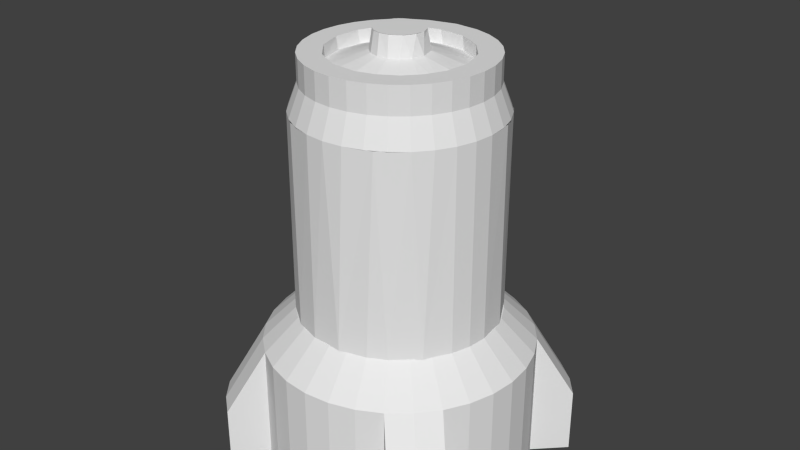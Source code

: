 # Source: trigger.blend  (saved by Blender 2.79.0; exported with 4.5.12 LTS)
import bpy
from mathutils import Matrix  # noqa: F401  (used for matrix-valued properties, if any)

bpy.ops.wm.read_factory_settings(use_empty=True)
scene = bpy.context.scene
scene.name = 'Scene'

# ---- collections
col_collection_1 = bpy.data.collections.new('Collection 1'); scene.collection.children.link(col_collection_1)

# ---- world
world_world = bpy.data.worlds.new('World'); scene.world = world_world
world_world.color = (0.05088, 0.05088, 0.05088)
world_world.use_sun_shadow = False
world_world.sun_shadow_jitter_overblur = 0.0
world_world.cycles.sampling_method = 'NONE'
world_world.cycles.sample_map_resolution = 256

# ---- meshes
me_cylinder_004 = bpy.data.meshes.new('Cylinder.004')
me_cylinder_004.from_pydata([(0.09091, 0.01057, 2.55), (0.07994, 0.04455, 2.55), (0.02661, -0.08774, 2.55), (0.06682, -0.06357, 2.55), (-0.008957, -0.09094, 2.55), (-0.04172, -0.08146, 2.55), (-0.06972, -0.05929, 2.55), (-0.0871, -0.0281, 2.55), (-0.09113, 4.714e-07, 2.55), (-0.08803, 0.02503, 2.55), (-0.05063, 0.07577, 2.55), (-0.07175, 0.05681, 2.55), (-0.02503, 0.08803, 2.55), (0.01794, 0.09022, 2.55), (0.08803, -0.02503, 2.55), (0.05681, 0.07175, 2.55)], [], [(1, 15, 13, 12, 10, 11, 9, 8, 7, 6, 5, 4, 2, 3, 14, 0)])
me_cylinder_004.use_remesh_preserve_volume = False
me_cylinder_004.use_remesh_preserve_attributes = False
me_cylinder_004.use_mirror_vertex_groups = False
me_cylinder_004.update()
me_cylinder_002 = bpy.data.meshes.new('Cylinder.002')
me_cylinder_002.from_pydata([(0.07316, 0.3678, 0.5), (-0.04348, 0.3741, 0.5), (0.1717, 0.3352, 0.5), (0.2869, 0.244, 0.5), (0.3584, 0.1156, 0.5), (0.375, 2.255e-07, 0.5), (0.3678, -0.07316, 0.5), (0.3465, -0.1435, 0.5), (0.2953, -0.2338, 0.5), (0.2083, -0.3118, 0.5), (0.1435, -0.3465, 0.5), (0.04348, -0.3741, 0.5), (-0.07316, -0.3678, 0.5), (-0.1717, -0.3352, 0.5), (-0.2652, -0.2652, 0.5), (-0.3118, -0.2083, 0.5), (-0.3465, -0.1435, 0.5), (-0.3741, -0.04348, 0.5), (-0.3678, 0.07316, 0.5), (-0.3465, 0.1435, 0.5), (-0.3118, 0.2083, 0.5), (-0.2652, 0.2652, 0.5), (-0.2083, 0.3118, 0.5), (-0.1435, 0.3465, 0.5), (0.07316, 0.3678, 2.0), (-0.03034, 0.3754, 2.0), (0.1833, 0.329, 2.0), (0.2953, 0.2338, 2.0), (0.3623, 0.103, 2.0), (0.375, 2.255e-07, 2.0), (0.3678, -0.07316, 2.0), (0.3465, -0.1435, 2.0), (0.3118, -0.2083, 2.0), (0.2652, -0.2652, 2.0), (0.1717, -0.3352, 2.0), (0.07316, -0.3678, 2.0), (-1.085e-07, -0.375, 2.0), (-0.07316, -0.3678, 2.0), (-0.1833, -0.329, 2.0), (-0.2652, -0.2652, 2.0), (-0.3352, -0.1717, 2.0), (-0.3678, -0.07316, 2.0), (-0.375, 5.593e-07, 2.0), (-0.3678, 0.07316, 2.0), (-0.3465, 0.1435, 2.0), (-0.3118, 0.2083, 2.0), (-0.2338, 0.2953, 2.0), (-0.1435, 0.3465, 2.0)], [], [(47, 25, 1, 23), (17, 41, 42), (8, 32, 33), (11, 35, 36), (37, 38, 13, 12), (27, 28, 4, 3), (38, 39, 14, 13), (39, 40, 15, 14), (28, 29, 5, 4), (29, 30, 6, 5), (16, 15, 40), (40, 41, 17, 16), (30, 31, 7, 6), (31, 32, 8, 7), (42, 43, 18, 17), (43, 44, 19, 18), (33, 34, 9, 8), (44, 45, 20, 19), (25, 24, 0, 1), (10, 9, 34), (45, 46, 21, 20), (34, 35, 11, 10), (24, 26, 2, 0), (46, 47, 23, 22), (22, 21, 46), (36, 37, 12, 11), (26, 27, 3, 2)])
me_cylinder_002.use_remesh_preserve_volume = False
me_cylinder_002.use_remesh_preserve_attributes = False
me_cylinder_002.use_mirror_vertex_groups = False
me_cylinder_002.update()
me_icosphere = bpy.data.meshes.new('Icosphere')
me_icosphere.from_pydata([(0.0, 0.0, -1.0), (0.7236, -0.5257, -0.4472), (-0.2764, -0.8506, -0.4472), (-0.8944, 0.0, -0.4472), (-0.2764, 0.8506, -0.4472), (0.7236, 0.5257, -0.4472), (0.2764, -0.8506, 0.4472), (-0.7236, -0.5257, 0.4472), (-0.7236, 0.5257, 0.4472), (0.2764, 0.8506, 0.4472), (0.8944, 0.0, 0.4472), (0.0, 0.0, 1.0), (-0.1625, -0.5, -0.8507), (0.4253, -0.309, -0.8507), (0.2629, -0.809, -0.5257), (0.8506, 0.0, -0.5257), (0.4253, 0.309, -0.8507), (-0.5257, 0.0, -0.8507), (-0.6882, -0.5, -0.5257), (-0.1625, 0.5, -0.8507), (-0.6882, 0.5, -0.5257), (0.2629, 0.809, -0.5257), (0.9511, -0.309, 0.0), (0.9511, 0.309, 0.0), (0.0, -1.0, 0.0), (0.5878, -0.809, 0.0), (-0.9511, -0.309, 0.0), (-0.5878, -0.809, 0.0), (-0.5878, 0.809, 0.0), (-0.9511, 0.309, 0.0), (0.5878, 0.809, 0.0), (0.0, 1.0, 0.0), (0.6882, -0.5, 0.5257), (-0.2629, -0.809, 0.5257), (-0.8506, 0.0, 0.5257), (-0.2629, 0.809, 0.5257), (0.6882, 0.5, 0.5257), (0.1625, -0.5, 0.8507), (0.5257, 0.0, 0.8507), (-0.4253, -0.309, 0.8507), (-0.4253, 0.309, 0.8507), (0.1625, 0.5, 0.8507)], [], [(0, 13, 12), (1, 13, 15), (0, 12, 17), (0, 17, 19), (0, 19, 16), (1, 15, 22), (2, 14, 24), (3, 18, 26), (4, 20, 28), (5, 21, 30), (1, 22, 25), (2, 24, 27), (3, 26, 29), (4, 28, 31), (5, 30, 23), (6, 32, 37), (7, 33, 39), (8, 34, 40), (9, 35, 41), (10, 36, 38), (38, 41, 11), (38, 36, 41), (36, 9, 41), (41, 40, 11), (41, 35, 40), (35, 8, 40), (40, 39, 11), (40, 34, 39), (34, 7, 39), (39, 37, 11), (39, 33, 37), (33, 6, 37), (37, 38, 11), (37, 32, 38), (32, 10, 38), (23, 36, 10), (23, 30, 36), (30, 9, 36), (31, 35, 9), (31, 28, 35), (28, 8, 35), (29, 34, 8), (29, 26, 34), (26, 7, 34), (27, 33, 7), (27, 24, 33), (24, 6, 33), (25, 32, 6), (25, 22, 32), (22, 10, 32), (30, 31, 9), (30, 21, 31), (21, 4, 31), (28, 29, 8), (28, 20, 29), (20, 3, 29), (26, 27, 7), (26, 18, 27), (18, 2, 27), (24, 25, 6), (24, 14, 25), (14, 1, 25), (22, 23, 10), (22, 15, 23), (15, 5, 23), (16, 21, 5), (16, 19, 21), (19, 4, 21), (19, 20, 4), (19, 17, 20), (17, 3, 20), (17, 18, 3), (17, 12, 18), (12, 2, 18), (15, 16, 5), (15, 13, 16), (13, 0, 16), (12, 14, 2), (12, 13, 14), (13, 1, 14)])
_uv = me_icosphere.uv_layers.new(name='UVMap')
_uv.uv.foreach_set('vector', [0.8199, 0.1078, 0.6958, 0.1038, 0.7725, 0.0, 0.01763, 0.06621, 0.1205, 0.1169, 0.0, 0.1891, 0.8199, 0.1078, 0.7725, 0.0, 0.8966, 0.05716, 0.8199, 0.1078, 0.8966, 0.05716, 0.8966, 0.1963, 0.8199, 0.1078, 0.8966, 0.1963, 0.7725, 0.2251, 0.7936, 0.3328, 0.6958, 0.2591, 0.7936, 0.2251, 0.5833, 0.7229, 0.6126, 0.7933, 0.4815, 0.7769, 0.6126, 0.479, 0.61, 0.6025, 0.4972, 0.5156, 0.3317, 0.6171, 0.3004, 0.4943, 0.4331, 0.5438, 0.5267, 0.2625, 0.48, 0.1554, 0.5952, 0.1608, 0.01465, 0.7855, 0.1156, 0.7164, 0.1036, 0.8586, 0.5833, 0.7229, 0.4815, 0.7769, 0.48, 0.6589, 0.6126, 0.479, 0.4972, 0.5156, 0.5265, 0.4015, 0.3317, 0.6171, 0.4331, 0.5438, 0.4331, 0.6739, 0.5267, 0.2625, 0.5952, 0.1608, 0.6427, 0.2968, 0.9806, 0.482, 0.9713, 0.6086, 0.8731, 0.5258, 0.2576, 0.06621, 0.3595, 0.0, 0.3604, 0.1169, 0.2576, 0.3119, 0.24, 0.1891, 0.3604, 0.2613, 0.1901, 0.6456, 0.2184, 0.7164, 0.08757, 0.6982, 0.2135, 0.7164, 0.2135, 0.8399, 0.1156, 0.7775, 0.4192, 0.7619, 0.4192, 0.901, 0.3425, 0.8125, 0.1156, 0.7775, 0.2135, 0.8399, 0.1298, 0.9212, 0.08757, 0.5802, 0.1901, 0.6456, 0.08757, 0.6982, 0.4192, 0.901, 0.2951, 0.9298, 0.3425, 0.8125, 0.48, 0.3059, 0.3595, 0.3782, 0.3604, 0.2613, 0.3595, 0.3782, 0.2576, 0.3119, 0.3604, 0.2613, 0.2951, 0.9298, 0.2184, 0.8085, 0.3425, 0.8125, 0.3604, 0.2613, 0.24, 0.1891, 0.3604, 0.1169, 0.24, 0.1891, 0.2576, 0.06621, 0.3604, 0.1169, 0.2184, 0.8085, 0.2951, 0.7047, 0.3425, 0.8125, 0.3604, 0.1169, 0.3595, 0.0, 0.48, 0.07222, 0.9344, 0.4015, 0.9806, 0.482, 0.8731, 0.5258, 0.2951, 0.7047, 0.4192, 0.7619, 0.3425, 0.8125, 0.8731, 0.5258, 0.9713, 0.6086, 0.8731, 0.6685, 0.9713, 0.6086, 0.9806, 0.7249, 0.8731, 0.6685, 0.1067, 0.4371, 0.08757, 0.5802, 0.0, 0.4952, 0.1067, 0.4371, 0.2184, 0.5256, 0.08757, 0.5802, 0.2184, 0.5256, 0.1901, 0.6456, 0.08757, 0.5802, 0.5715, 0.04535, 0.6958, 0.0, 0.6824, 0.0752, 0.8505, 0.7283, 0.8385, 0.8578, 0.7349, 0.8084, 0.8385, 0.8578, 0.7496, 0.9309, 0.7349, 0.8084, 0.7123, 0.7797, 0.7123, 0.8853, 0.6126, 0.8144, 0.7349, 0.4015, 0.7194, 0.5184, 0.6126, 0.4737, 0.7194, 0.5184, 0.6213, 0.5906, 0.6126, 0.4737, 0.7194, 0.6628, 0.6126, 0.7074, 0.6213, 0.5906, 0.7194, 0.6628, 0.7349, 0.7797, 0.6126, 0.7074, 0.7394, 0.7023, 0.8388, 0.6418, 0.8731, 0.7283, 0.7349, 0.5723, 0.8659, 0.5179, 0.8388, 0.6418, 0.7349, 0.5723, 0.7551, 0.431, 0.8659, 0.5179, 0.7551, 0.431, 0.8731, 0.4015, 0.8659, 0.5179, 0.5952, 0.1608, 0.5715, 0.04535, 0.6824, 0.0752, 0.5952, 0.1608, 0.48, 0.1554, 0.5715, 0.04535, 0.3004, 0.7047, 0.3317, 0.6171, 0.4331, 0.6739, 0.8385, 0.8578, 0.8505, 1.0, 0.7496, 0.9309, 0.4331, 0.5438, 0.3004, 0.4943, 0.4081, 0.4034, 0.3004, 0.4943, 0.2891, 0.3782, 0.4081, 0.4034, 0.7194, 0.5184, 0.7194, 0.6628, 0.6213, 0.5906, 0.4972, 0.5156, 0.61, 0.6025, 0.48, 0.6589, 0.61, 0.6025, 0.5833, 0.7229, 0.48, 0.6589, 0.7394, 0.7023, 0.7349, 0.5723, 0.8388, 0.6418, 0.1156, 0.9881, 0.0, 0.908, 0.1036, 0.8586, 0.0, 0.908, 0.01465, 0.7855, 0.1036, 0.8586, 0.006731, 0.3782, 0.1067, 0.4371, 0.0, 0.4952, 0.6958, 0.4015, 0.5568, 0.3755, 0.6427, 0.2968, 0.5568, 0.3755, 0.5267, 0.2625, 0.6427, 0.2968, 0.1205, 0.2613, 0.1195, 0.3782, 0.01763, 0.3119, 0.1205, 0.2613, 0.24, 0.3059, 0.1195, 0.3782, 0.2184, 0.5937, 0.3317, 0.6171, 0.3004, 0.7047, 0.8505, 0.9274, 0.9487, 0.8446, 0.958, 0.9711, 0.8505, 0.9274, 0.8505, 0.7846, 0.9487, 0.8446, 0.8505, 0.7846, 0.958, 0.7283, 0.9487, 0.8446, 0.8966, 0.2613, 0.9878, 0.1891, 1.0, 0.3119, 0.8966, 0.2613, 0.8966, 0.1169, 0.9878, 0.1891, 0.8966, 0.1169, 1.0, 0.06621, 0.9878, 0.1891, 0.0, 0.1891, 0.1205, 0.2613, 0.01763, 0.3119, 0.0, 0.1891, 0.1205, 0.1169, 0.1205, 0.2613, 0.6958, 0.1038, 0.8199, 0.1078, 0.7725, 0.2251, 0.8966, 0.1169, 0.9626, 0.0, 1.0, 0.06621, 0.24, 0.07222, 0.1205, 0.1169, 0.1195, 0.0, 0.1205, 0.1169, 0.01763, 0.06621, 0.1195, 0.0])
me_icosphere.use_remesh_preserve_volume = False
me_icosphere.use_remesh_preserve_attributes = False
me_icosphere.use_mirror_vertex_groups = False
me_icosphere.update()
me_cylinder_001 = bpy.data.meshes.new('Cylinder.001')
me_cylinder_001.from_pydata([(3.388e-08, 0.5, -0.75), (3.388e-08, 0.5, 0.25), (0.09755, 0.4904, -0.75), (0.09755, 0.4904, 0.25), (0.1913, 0.4619, -0.75), (0.1913, 0.4619, 0.25), (0.2778, 0.4157, -0.75), (0.2778, 0.4157, 0.25), (0.3536, 0.3536, 0.25), (0.4157, 0.2778, -0.75), (0.4157, 0.2778, 0.25), (0.4619, 0.1913, -0.75), (0.4619, 0.1913, 0.25), (0.4904, 0.09755, -0.75), (0.4904, 0.09755, 0.25), (0.5, 1.993e-07, -0.75), (0.5, 1.993e-07, 0.25), (0.4904, -0.09754, -0.75), (0.4904, -0.09754, 0.25), (0.4619, -0.1913, -0.75), (0.4619, -0.1913, 0.25), (0.4157, -0.2778, -0.75), (0.4157, -0.2778, 0.25), (0.2778, -0.4157, -0.75), (0.3536, -0.3536, 0.25), (0.2778, -0.4157, 0.25), (0.1913, -0.4619, -0.75), (0.1913, -0.4619, 0.25), (0.09755, -0.4904, -0.75), (0.09755, -0.4904, 0.25), (-1.29e-07, -0.5, -0.75), (-1.29e-07, -0.5, 0.25), (-0.09755, -0.4904, -0.75), (-0.09755, -0.4904, 0.25), (-0.1913, -0.4619, -0.75), (-0.1913, -0.4619, 0.25), (-0.2778, -0.4157, -0.75), (-0.2778, -0.4157, 0.25), (-0.4157, -0.2778, -0.75), (-0.3536, -0.3536, 0.25), (-0.4157, -0.2778, 0.25), (-0.4619, -0.1913, -0.75), (-0.4619, -0.1913, 0.25), (-0.4904, -0.09754, -0.75), (-0.4904, -0.09754, 0.25), (-0.5, 6.444e-07, -0.75), (-0.5, 6.444e-07, 0.25), (-0.4904, 0.09755, -0.75), (-0.4904, 0.09755, 0.25), (-0.4619, 0.1913, -0.75), (-0.4619, 0.1913, 0.25), (-0.4157, 0.2778, -0.75), (-0.4157, 0.2778, 0.25), (-0.3536, 0.3536, 0.25), (-0.2778, 0.4157, -0.75), (-0.2778, 0.4157, 0.25), (-0.1913, 0.4619, -0.75), (-0.1913, 0.4619, 0.25), (-0.09754, 0.4904, -0.75), (-0.09754, 0.4904, 0.25), (0.07316, 0.3678, 0.5), (4.553e-08, 0.375, 0.5), (0.1435, 0.3465, 0.5), (0.2083, 0.3118, 0.5), (0.2652, 0.2652, 0.5), (0.3118, 0.2083, 0.5), (0.3465, 0.1435, 0.5), (0.3678, 0.07316, 0.5), (0.375, 2.255e-07, 0.5), (0.3678, -0.07316, 0.5), (0.3465, -0.1435, 0.5), (0.3118, -0.2083, 0.5), (0.2652, -0.2652, 0.5), (0.2083, -0.3118, 0.5), (0.1435, -0.3465, 0.5), (0.07316, -0.3678, 0.5), (-7.666e-08, -0.375, 0.5), (-0.07316, -0.3678, 0.5), (-0.1435, -0.3465, 0.5), (-0.2083, -0.3118, 0.5), (-0.2652, -0.2652, 0.5), (-0.3118, -0.2083, 0.5), (-0.3465, -0.1435, 0.5), (-0.3678, -0.07316, 0.5), (-0.375, 5.593e-07, 0.5), (-0.3678, 0.07316, 0.5), (-0.3465, 0.1435, 0.5), (-0.3118, 0.2083, 0.5), (-0.2652, 0.2652, 0.5), (-0.2083, 0.3118, 0.5), (-0.1435, 0.3465, 0.5), (-0.07316, 0.3678, 0.5), (0.3839, 0.5218, -0.25), (0.3839, 0.5218, -0.75), (0.4596, 0.4596, -0.75), (0.4596, 0.4596, -0.25), (0.5218, 0.3839, -0.75), (0.5218, 0.3839, -0.25), (0.5218, -0.3839, -0.25), (0.5218, -0.3839, -0.75), (0.4596, -0.4596, -0.75), (0.4596, -0.4596, -0.25), (0.3839, -0.5218, -0.75), (0.3839, -0.5218, -0.25), (-0.3839, -0.5218, -0.25), (-0.3839, -0.5218, -0.75), (-0.4596, -0.4596, -0.75), (-0.4596, -0.4596, -0.25), (-0.5218, -0.3839, -0.75), (-0.5218, -0.3839, -0.25), (-0.5218, 0.3839, -0.25), (-0.5218, 0.3839, -0.75), (-0.4596, 0.4596, -0.75), (-0.4596, 0.4596, -0.25), (-0.3839, 0.5218, -0.75), (-0.3839, 0.5218, -0.25), (0.07316, 0.3678, 2.0), (1.37e-08, 0.375, 2.0), (0.1435, 0.3465, 2.0), (0.2083, 0.3118, 2.0), (0.2652, 0.2652, 2.0), (0.3118, 0.2083, 2.0), (0.3465, 0.1435, 2.0), (0.3678, 0.07316, 2.0), (0.375, 2.255e-07, 2.0), (0.3678, -0.07316, 2.0), (0.3465, -0.1435, 2.0), (0.3118, -0.2083, 2.0), (0.2652, -0.2652, 2.0), (0.2083, -0.3118, 2.0), (0.1435, -0.3465, 2.0), (0.07316, -0.3678, 2.0), (-1.085e-07, -0.375, 2.0), (-0.07316, -0.3678, 2.0), (-0.1435, -0.3465, 2.0), (-0.2083, -0.3118, 2.0), (-0.2652, -0.2652, 2.0), (-0.3118, -0.2083, 2.0), (-0.3465, -0.1435, 2.0), (-0.3678, -0.07316, 2.0), (-0.375, 5.593e-07, 2.0), (-0.3678, 0.07316, 2.0), (-0.3465, 0.1435, 2.0), (-0.3118, 0.2083, 2.0), (-0.2652, 0.2652, 2.0), (-0.2083, 0.3118, 2.0), (-0.1435, 0.3465, 2.0), (-0.07316, 0.3678, 2.0), (-6.179e-08, 0.3375, 2.2), (0.3118, -0.1292, 2.2), (-0.331, -0.06584, 2.2), (0.06584, 0.331, 2.2), (0.1292, 0.3118, 2.2), (0.1875, 0.2806, 2.2), (0.2386, 0.2386, 2.2), (0.2806, 0.1875, 2.2), (0.3118, 0.1292, 2.2), (0.331, 0.06584, 2.2), (0.3375, 2.963e-07, 2.2), (0.331, -0.06584, 2.2), (0.2806, -0.1875, 2.2), (0.2386, -0.2386, 2.2), (0.1875, -0.2806, 2.2), (0.1292, -0.3118, 2.2), (0.06584, -0.331, 2.2), (-8.34e-08, -0.3375, 2.2), (-0.06584, -0.331, 2.2), (-0.1292, -0.3118, 2.2), (-0.1875, -0.2806, 2.2), (-0.2386, -0.2386, 2.2), (-0.2806, -0.1875, 2.2), (-0.3118, -0.1292, 2.2), (-0.3375, 5.591e-07, 2.2), (-0.331, 0.06584, 2.2), (-0.3118, 0.1292, 2.2), (-0.2806, 0.1875, 2.2), (-0.2386, 0.2386, 2.2), (-0.1875, 0.2806, 2.2), (-0.1292, 0.3118, 2.2), (-0.06584, 0.331, 2.2), (-0.02092, 0.2534, 2.3), (0.07726, 0.2422, 2.3), (0.1641, 0.1942, 2.3), (0.2259, 0.1166, 2.3), (0.2533, 0.02167, 2.301), (0.2423, -0.07707, 2.3), (0.2105, -0.1406, 2.3), (0.1584, -0.1988, 2.3), (0.0708, -0.2442, 2.301), (-0.02875, -0.2526, 2.3), (-0.1224, -0.2228, 2.3), (-0.179, -0.179, 2.3), (-0.2258, -0.1167, 2.3), (-0.2533, -0.02137, 2.3), (-0.2422, 0.07736, 2.3), (-0.2105, 0.1406, 2.3), (-0.1584, 0.1988, 2.3), (-0.09687, 0.2339, 2.3), (0.06584, 0.331, 2.4), (-0.0273, 0.3379, 2.4), (0.1292, 0.3118, 2.4), (0.1875, 0.2806, 2.4), (0.2386, 0.2386, 2.4), (0.2806, 0.1875, 2.4), (0.3118, 0.1292, 2.4), (0.331, 0.06584, 2.4), (0.3375, 2.345e-07, 2.4), (0.331, -0.06584, 2.4), (0.3118, -0.1292, 2.4), (0.2806, -0.1875, 2.4), (0.2386, -0.2386, 2.4), (0.1875, -0.2806, 2.4), (0.1292, -0.3118, 2.4), (0.06584, -0.331, 2.4), (-1.169e-07, -0.3375, 2.4), (-0.06584, -0.331, 2.4), (-0.1292, -0.3118, 2.4), (-0.1875, -0.2806, 2.4), (-0.2386, -0.2386, 2.4), (-0.2806, -0.1875, 2.4), (-0.3118, -0.1292, 2.4), (-0.331, -0.06584, 2.4), (-0.3375, 5.349e-07, 2.4), (-0.331, 0.06584, 2.4), (-0.3118, 0.1292, 2.4), (-0.2806, 0.1875, 2.4), (-0.2386, 0.2386, 2.4), (-0.1875, 0.2806, 2.4), (-0.1292, 0.3118, 2.4), (-0.02935, 0.2525, 2.4), (0.06952, 0.2445, 2.4), (0.1578, 0.1993, 2.4), (0.2221, 0.1238, 2.4), (0.2525, 0.02935, 2.4), (0.2445, -0.06952, 2.4), (0.2105, -0.1406, 2.4), (0.1647, -0.1937, 2.4), (0.09687, -0.2339, 2.4), (0.02935, -0.2525, 2.4), (-0.06952, -0.2445, 2.4), (-0.1578, -0.1993, 2.4), (-0.2221, -0.1238, 2.4), (-0.2525, -0.02935, 2.4), (-0.2445, 0.06952, 2.4), (-0.2105, 0.1406, 2.4), (-0.1647, 0.1937, 2.4), (-0.09687, 0.2339, 2.4), (-0.01143, 0.1011, 2.4), (0.03812, 0.09514, 2.4), (0.08746, 0.05422, 2.4), (0.1021, -0.003071, 2.4), (0.08954, -0.04786, 2.4), (0.06487, -0.07855, 2.4), (0.02946, -0.09713, 2.4), (-0.0103, -0.1014, 2.4), (-0.04923, -0.08899, 2.4), (-0.07939, -0.06353, 2.4), (-0.09781, -0.02781, 2.4), (-0.09982, 0.0241, 2.4), (-0.078, 0.06525, 2.4), (-0.04785, 0.08952, 2.4), (0.01794, 0.09022, 2.5), (0.05681, 0.07175, 2.5), (0.09091, 0.01057, 2.5), (0.08656, -0.02373, 2.55), (0.06497, -0.06308, 2.55), (-0.09067, 0.01593, 2.504), (-0.0659, 0.06458, 2.504), (0.09091, 0.01057, 2.55), (0.07879, 0.04314, 2.55), (0.02473, -0.08649, 2.55), (-0.01108, -0.08914, 2.55), (-0.04239, -0.07931, 2.55), (-0.06953, -0.05703, 2.55), (-0.08615, -0.02602, 2.55), (-0.09139, 0.01528, 2.55), (-0.06271, 0.06785, 2.55), (-0.02449, 0.08632, 2.55), (0.01794, 0.09022, 2.55), (0.05681, 0.07175, 2.55)], [], [(6, 93, 94), (51, 111, 112), (182, 249, 183), (191, 256, 192), (192, 257, 193), (185, 251, 186), (181, 248, 182), (250, 264, 251), (260, 267, 277), (248, 262, 249), (247, 277, 261), (197, 196, 260), (238, 214, 213), (231, 202, 201), (239, 216, 215), (241, 220, 219), (242, 222, 221), (243, 224, 223), (188, 238, 237), (189, 239, 238), (190, 240, 239), (182, 248, 249), (194, 193, 258), (196, 195, 259), (196, 259, 260), (250, 263, 264), (251, 264, 265), (252, 251, 265), (248, 247, 261), (248, 261, 262), (247, 260, 277), (249, 262, 269), (261, 277, 278), (274, 275, 266), (263, 269, 268), (4, 2, 3, 5), (6, 4, 5, 7), (98, 99, 21, 22), (109, 107, 39, 40), (11, 9, 10, 12), (13, 11, 12, 14), (15, 13, 14, 16), (17, 15, 16, 18), (19, 17, 18, 20), (21, 19, 20, 22), (103, 25, 23, 102), (26, 23, 25, 27), (28, 26, 27, 29), (30, 28, 29, 31), (32, 30, 31, 33), (34, 32, 33, 35), (36, 34, 35, 37), (92, 93, 6, 7), (38, 106, 108), (41, 38, 40, 42), (43, 41, 42, 44), (45, 43, 44, 46), (47, 45, 46, 48), (49, 47, 48, 50), (51, 49, 50, 52), (110, 52, 53, 113), (103, 101, 24, 25), (56, 54, 55, 57), (62, 5, 3, 60), (0, 58, 59, 1), (58, 56, 57, 59), (13, 15, 17, 19, 21, 23, 26, 28, 30, 32, 34, 36, 38, 41, 43, 45, 47, 49, 51, 54, 56, 58, 0, 2, 4, 6, 9, 11), (71, 22, 20, 70), (80, 39, 37, 79), (89, 55, 53, 88), (67, 14, 12, 66), (75, 76, 31, 29), (85, 48, 46, 84), (63, 7, 5, 62), (72, 24, 22, 71), (81, 40, 39, 80), (90, 57, 55, 89), (68, 16, 14, 67), (77, 33, 31, 76), (86, 50, 48, 85), (64, 8, 7, 63), (73, 25, 24, 72), (81, 82, 42, 40), (91, 59, 57, 90), (69, 18, 16, 68), (78, 35, 33, 77), (87, 52, 50, 86), (65, 10, 8, 64), (74, 27, 25, 73), (83, 44, 42, 82), (60, 3, 1, 61), (61, 1, 59, 91), (70, 20, 18, 69), (79, 37, 35, 78), (88, 53, 52, 87), (66, 12, 10, 65), (74, 75, 29, 27), (83, 84, 46, 44), (94, 93, 92, 95), (96, 94, 95, 97), (100, 99, 98, 101), (102, 100, 101, 103), (106, 105, 104, 107), (108, 106, 107, 109), (112, 111, 110, 113), (114, 112, 113, 115), (114, 54, 51, 112), (92, 7, 8, 95), (109, 40, 38, 108), (99, 100, 23, 21), (115, 113, 53, 55), (104, 105, 36, 37), (98, 22, 24, 101), (115, 55, 54, 114), (96, 9, 6, 94), (105, 106, 38, 36), (97, 95, 8, 10), (110, 111, 51, 52), (104, 37, 39, 107), (97, 10, 9, 96), (23, 100, 102), (169, 170, 137, 136), (157, 158, 124, 123), (138, 137, 170, 171), (124, 158, 159, 125), (171, 150, 139, 138), (159, 149, 126, 125), (150, 172, 140, 139), (149, 160, 127, 126), (172, 173, 141, 140), (160, 161, 128, 127), (142, 141, 173, 174), (161, 162, 129, 128), (174, 175, 143, 142), (162, 163, 130, 129), (148, 151, 116, 117), (143, 175, 176, 144), (131, 130, 163, 164), (116, 151, 152, 118), (144, 176, 177, 145), (131, 164, 165, 132), (118, 152, 153, 119), (177, 178, 146, 145), (165, 166, 133, 132), (153, 154, 120, 119), (178, 179, 147, 146), (166, 167, 134, 133), (154, 155, 121, 120), (147, 179, 148, 117), (167, 168, 135, 134), (155, 156, 122, 121), (168, 169, 136, 135), (122, 156, 157, 123), (236, 235, 186, 187), (220, 221, 150, 171), (235, 234, 185, 186), (219, 220, 171, 170), (218, 219, 170, 169), (234, 233, 184, 185), (217, 218, 169, 168), (216, 217, 168, 167), (233, 232, 183, 184), (215, 216, 167, 166), (214, 215, 166, 165), (232, 231, 182, 183), (229, 246, 197, 180), (213, 214, 165, 164), (246, 245, 196, 197), (212, 213, 164, 163), (231, 230, 181, 182), (211, 212, 163, 162), (245, 244, 195, 196), (210, 211, 162, 161), (230, 229, 180, 181), (244, 243, 194, 195), (209, 210, 161, 160), (208, 209, 160, 149), (243, 244, 225, 224), (211, 236, 237, 212), (198, 199, 229, 230), (226, 225, 244, 245), (213, 212, 237, 238), (201, 200, 230, 231), (200, 198, 230), (245, 227, 226), (227, 245, 246, 228), (214, 238, 239, 215), (199, 228, 246, 229), (202, 231, 232, 203), (216, 239, 240, 217), (2, 0, 1, 3), (204, 232, 233, 205), (204, 203, 232), (218, 217, 240), (240, 241, 219, 218), (206, 233, 234, 207), (233, 206, 205), (221, 220, 241, 242), (208, 234, 235, 209), (208, 207, 234), (223, 222, 242, 243), (210, 209, 235, 236), (221, 222, 172, 150), (236, 211, 210), (222, 223, 173, 172), (237, 236, 187, 188), (223, 224, 174, 173), (224, 225, 175, 174), (199, 198, 151, 148), (225, 226, 176, 175), (188, 189, 238), (198, 200, 152, 151), (226, 227, 177, 176), (200, 201, 153, 152), (227, 228, 178, 177), (189, 190, 239), (201, 202, 154, 153), (228, 199, 179, 178), (202, 203, 155, 154), (203, 204, 156, 155), (190, 191, 240), (148, 179, 199), (241, 240, 191, 192), (204, 205, 157, 156), (205, 206, 158, 157), (242, 241, 192, 193), (206, 207, 159, 158), (207, 208, 149, 159), (243, 242, 193, 194), (256, 273, 274, 257), (197, 260, 247, 180), (190, 189, 254, 255), (255, 256, 191, 190), (249, 250, 184, 183), (186, 251, 252, 187), (256, 257, 192), (250, 185, 184), (250, 251, 185), (257, 258, 193), (258, 259, 195, 194), (252, 253, 188, 187), (180, 247, 248, 181), (188, 253, 254, 189), (257, 274, 266, 258), (258, 266, 267, 259), (252, 265, 270, 253), (253, 270, 271, 254), (267, 260, 259), (254, 271, 272, 255), (255, 272, 273, 256), (249, 269, 263, 250), (275, 276, 267, 266), (277, 267, 276), (279, 262, 261, 278), (263, 268, 264), (262, 279, 269), (60, 61, 91, 90, 89, 88, 87, 86, 85, 84, 83, 82, 81, 80, 79, 78, 77, 76, 75, 74, 73, 72, 71, 70, 69, 68, 67, 66, 65, 64, 63, 62), (116, 118, 119, 120, 121, 122, 123, 124, 125, 126, 127, 128, 129, 130, 131, 132, 133, 134, 135, 136, 137, 138, 139, 140, 141, 142, 143, 144, 145, 146, 147, 117)])
me_cylinder_001.use_remesh_preserve_volume = False
me_cylinder_001.use_remesh_preserve_attributes = False
me_cylinder_001.use_mirror_vertex_groups = False
me_cylinder_001.update()

# ---- objects
ob_cylinder_000 = bpy.data.objects.new('Cylinder.000', me_cylinder_004)
ob_cylinder_002 = bpy.data.objects.new('Cylinder.002', me_cylinder_002)
ob_icosphere = bpy.data.objects.new('Icosphere', me_icosphere)
ob_cylinder_001 = bpy.data.objects.new('Cylinder.001', me_cylinder_001)

# ---- transforms, parenting, visibility, modifiers, constraints
ob_cylinder_000.location = (0.0, 0.0, 0.5)
ob_cylinder_000.scale = (1.0, 1.0, 0.5)
ob_cylinder_000.lineart.crease_threshold = 0.0
ob_cylinder_002.location = (0.0, 0.0, 0.5)
ob_cylinder_002.scale = (1.0, 1.0, 0.5)
ob_cylinder_002.hide_viewport = True
ob_cylinder_002.lineart.crease_threshold = 0.0
ob_icosphere.location = (0.0, 0.0, 1.118)
ob_icosphere.scale = (0.2538, 0.2538, 0.2538)
ob_icosphere.lineart.crease_threshold = 0.0
ob_cylinder_001.location = (0.0, 0.0, 0.5)
ob_cylinder_001.scale = (1.0, 1.0, 0.5)
ob_cylinder_001.lineart.crease_threshold = 0.0

# ---- collection membership
col_collection_1.objects.link(ob_cylinder_000)
col_collection_1.objects.link(ob_cylinder_002)
col_collection_1.objects.link(ob_icosphere)
col_collection_1.objects.link(ob_cylinder_001)

# ---- scene / render settings (as saved in the file)
scene.frame_start = 1; scene.frame_end = 250; scene.frame_set(1)
scene.render.engine = 'BLENDER_EEVEE_NEXT'
scene.render.resolution_percentage = 50
scene.render.dither_intensity = 0.0
scene.cycles.use_denoising = False
scene.cycles.samples = 10
scene.cycles.sampling_pattern = 'TABULATED_SOBOL'
scene.cycles.light_sampling_threshold = 0.0
scene.cycles.use_adaptive_sampling = False
scene.cycles.use_light_tree = False
scene.cycles.blur_glossy = 0.0
scene.cycles.pixel_filter_type = 'GAUSSIAN'
scene.cycles.sample_clamp_indirect = 0.0
scene.view_settings.view_transform = 'Standard'
bpy.context.view_layer.update()

# ---- added for rendering (the .blend has no active camera and no usable light): camera, sun
cam_auto = bpy.data.cameras.new('AutoCamera')
cam_auto.lens = 50.0
cam_auto.sensor_width = 36.0
cam_auto.clip_end = 1000.0
ob_auto_camera = bpy.data.objects.new('AutoCamera', cam_auto)
scene.collection.objects.link(ob_auto_camera)
ob_auto_camera.location = (2.20775, -2.6493, 2.8287)
ob_auto_camera.rotation_euler = (1.09748, -7.21219e-08, 0.694738)
scene.camera = ob_auto_camera
light_auto_sun = bpy.data.lights.new('AutoSun', 'SUN')
light_auto_sun.energy = 3.0
light_auto_sun.angle = 0.0523599
ob_auto_sun = bpy.data.objects.new('AutoSun', light_auto_sun)
scene.collection.objects.link(ob_auto_sun)
ob_auto_sun.rotation_euler = (0.872665, 0.174533, 0.523599)
bpy.context.view_layer.update()
